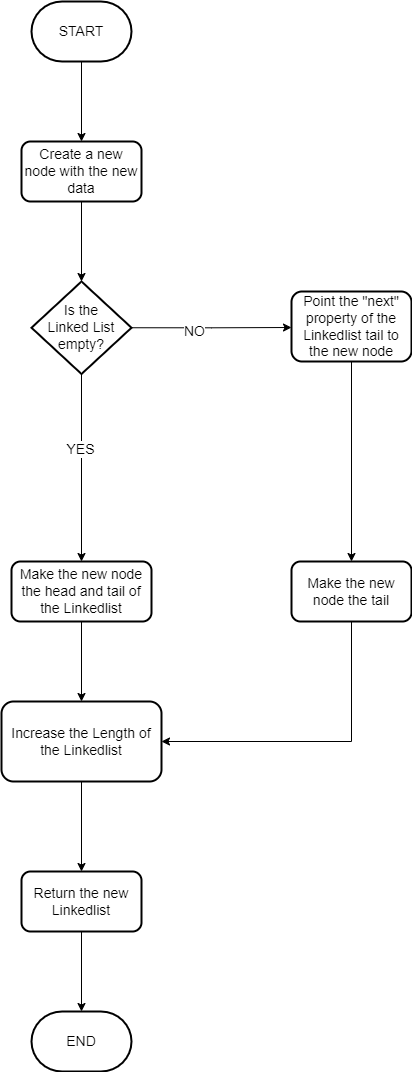

The diagram above was exported from draw.io. Its source (the exported page's mxGraphModel, read from the mxfile embedded in the PNG):
<mxGraphModel dx="1050" dy="541" grid="1" gridSize="10" guides="1" tooltips="1" connect="1" arrows="1" fold="1" page="1" pageScale="1" pageWidth="850" pageHeight="1100" math="0" shadow="0">
  <root>
    <mxCell id="0" />
    <mxCell id="1" parent="0" />
    <mxCell id="tNOzmM4kLfApZBHNErh5-21" value="" style="edgeStyle=orthogonalEdgeStyle;rounded=0;orthogonalLoop=1;jettySize=auto;html=1;fontSize=14;" edge="1" parent="1" source="tNOzmM4kLfApZBHNErh5-22">
      <mxGeometry relative="1" as="geometry">
        <mxPoint x="410" y="180" as="targetPoint" />
      </mxGeometry>
    </mxCell>
    <mxCell id="tNOzmM4kLfApZBHNErh5-22" value="START" style="strokeWidth=2;html=1;shape=mxgraph.flowchart.terminator;whiteSpace=wrap;fontSize=14;" vertex="1" parent="1">
      <mxGeometry x="360" y="40" width="100" height="60" as="geometry" />
    </mxCell>
    <mxCell id="tNOzmM4kLfApZBHNErh5-23" value="" style="edgeStyle=orthogonalEdgeStyle;rounded=0;orthogonalLoop=1;jettySize=auto;html=1;fontSize=14;" edge="1" parent="1">
      <mxGeometry relative="1" as="geometry">
        <mxPoint x="410" y="240" as="sourcePoint" />
        <mxPoint x="410" y="320" as="targetPoint" />
      </mxGeometry>
    </mxCell>
    <mxCell id="tNOzmM4kLfApZBHNErh5-28" value="Create a new node with the new data" style="rounded=1;whiteSpace=wrap;html=1;strokeWidth=2;fontSize=14;" vertex="1" parent="1">
      <mxGeometry x="350" y="180" width="120" height="60" as="geometry" />
    </mxCell>
    <mxCell id="tNOzmM4kLfApZBHNErh5-29" value="" style="edgeStyle=orthogonalEdgeStyle;rounded=0;orthogonalLoop=1;jettySize=auto;html=1;fontSize=14;" edge="1" parent="1" source="tNOzmM4kLfApZBHNErh5-30" target="tNOzmM4kLfApZBHNErh5-32">
      <mxGeometry relative="1" as="geometry" />
    </mxCell>
    <mxCell id="tNOzmM4kLfApZBHNErh5-30" value="Make the new node the head and tail of the Linkedlist" style="rounded=1;whiteSpace=wrap;html=1;strokeWidth=2;fontSize=14;" vertex="1" parent="1">
      <mxGeometry x="340" y="600" width="140" height="60" as="geometry" />
    </mxCell>
    <mxCell id="tNOzmM4kLfApZBHNErh5-31" value="" style="edgeStyle=orthogonalEdgeStyle;rounded=0;orthogonalLoop=1;jettySize=auto;html=1;fontSize=14;" edge="1" parent="1" source="tNOzmM4kLfApZBHNErh5-32" target="tNOzmM4kLfApZBHNErh5-34">
      <mxGeometry relative="1" as="geometry" />
    </mxCell>
    <mxCell id="tNOzmM4kLfApZBHNErh5-32" value="Increase the Length of the Linkedlist" style="rounded=1;whiteSpace=wrap;html=1;strokeWidth=2;fontSize=14;" vertex="1" parent="1">
      <mxGeometry x="330" y="740" width="160" height="80" as="geometry" />
    </mxCell>
    <mxCell id="tNOzmM4kLfApZBHNErh5-33" value="" style="edgeStyle=orthogonalEdgeStyle;rounded=0;orthogonalLoop=1;jettySize=auto;html=1;fontSize=14;" edge="1" parent="1" source="tNOzmM4kLfApZBHNErh5-34">
      <mxGeometry relative="1" as="geometry">
        <mxPoint x="410" y="1050" as="targetPoint" />
      </mxGeometry>
    </mxCell>
    <mxCell id="tNOzmM4kLfApZBHNErh5-34" value="Return the new Linkedlist" style="rounded=1;whiteSpace=wrap;html=1;strokeWidth=2;fontSize=14;" vertex="1" parent="1">
      <mxGeometry x="350" y="910" width="120" height="60" as="geometry" />
    </mxCell>
    <mxCell id="tNOzmM4kLfApZBHNErh5-37" value="END" style="strokeWidth=2;html=1;shape=mxgraph.flowchart.terminator;whiteSpace=wrap;fontSize=14;" vertex="1" parent="1">
      <mxGeometry x="360" y="1050" width="100" height="60" as="geometry" />
    </mxCell>
    <mxCell id="tNOzmM4kLfApZBHNErh5-39" value="Is the &lt;br&gt;Linked List empty?" style="strokeWidth=2;html=1;shape=mxgraph.flowchart.decision;whiteSpace=wrap;fontSize=14;" vertex="1" parent="1">
      <mxGeometry x="360" y="320" width="100" height="92.5" as="geometry" />
    </mxCell>
    <mxCell id="tNOzmM4kLfApZBHNErh5-42" value="" style="edgeStyle=orthogonalEdgeStyle;rounded=0;orthogonalLoop=1;jettySize=auto;html=1;fontSize=14;exitX=0.5;exitY=1;exitDx=0;exitDy=0;exitPerimeter=0;" edge="1" parent="1" source="tNOzmM4kLfApZBHNErh5-39" target="tNOzmM4kLfApZBHNErh5-30">
      <mxGeometry relative="1" as="geometry">
        <mxPoint x="660" y="498" as="sourcePoint" />
        <mxPoint x="410" y="460" as="targetPoint" />
        <Array as="points" />
      </mxGeometry>
    </mxCell>
    <mxCell id="tNOzmM4kLfApZBHNErh5-43" value="&lt;font style=&quot;font-size: 14px&quot;&gt;YES&lt;/font&gt;" style="edgeLabel;html=1;align=center;verticalAlign=middle;resizable=0;points=[];fontSize=11;" vertex="1" connectable="0" parent="tNOzmM4kLfApZBHNErh5-42">
      <mxGeometry x="-0.2114" y="-2" relative="1" as="geometry">
        <mxPoint y="1" as="offset" />
      </mxGeometry>
    </mxCell>
    <mxCell id="tNOzmM4kLfApZBHNErh5-44" value="" style="edgeStyle=orthogonalEdgeStyle;rounded=0;orthogonalLoop=1;jettySize=auto;html=1;fontSize=14;exitX=1;exitY=0.5;exitDx=0;exitDy=0;exitPerimeter=0;" edge="1" parent="1" source="tNOzmM4kLfApZBHNErh5-39">
      <mxGeometry relative="1" as="geometry">
        <mxPoint x="670" y="508" as="sourcePoint" />
        <mxPoint x="620" y="366" as="targetPoint" />
      </mxGeometry>
    </mxCell>
    <mxCell id="tNOzmM4kLfApZBHNErh5-45" value="&lt;font style=&quot;font-size: 14px&quot;&gt;NO&lt;/font&gt;" style="edgeLabel;html=1;align=center;verticalAlign=middle;resizable=0;points=[];fontSize=11;" vertex="1" connectable="0" parent="tNOzmM4kLfApZBHNErh5-44">
      <mxGeometry x="-0.2114" y="-2" relative="1" as="geometry">
        <mxPoint y="1" as="offset" />
      </mxGeometry>
    </mxCell>
    <mxCell id="tNOzmM4kLfApZBHNErh5-46" value="Point the &quot;next&quot; property of the Linkedlist tail to the new node" style="rounded=1;whiteSpace=wrap;html=1;fontSize=14;strokeWidth=2;" vertex="1" parent="1">
      <mxGeometry x="620" y="330" width="120" height="70" as="geometry" />
    </mxCell>
    <mxCell id="tNOzmM4kLfApZBHNErh5-47" value="Make the new node the tail" style="whiteSpace=wrap;html=1;fontSize=14;rounded=1;strokeWidth=2;" vertex="1" parent="1">
      <mxGeometry x="620" y="600" width="120" height="60" as="geometry" />
    </mxCell>
    <mxCell id="tNOzmM4kLfApZBHNErh5-48" value="" style="endArrow=classic;html=1;rounded=0;exitX=0.5;exitY=1;exitDx=0;exitDy=0;entryX=0.5;entryY=0;entryDx=0;entryDy=0;" edge="1" parent="1" source="tNOzmM4kLfApZBHNErh5-46" target="tNOzmM4kLfApZBHNErh5-47">
      <mxGeometry width="50" height="50" relative="1" as="geometry">
        <mxPoint x="680" y="420" as="sourcePoint" />
        <mxPoint x="730" y="370" as="targetPoint" />
      </mxGeometry>
    </mxCell>
    <mxCell id="iRV55he5yxSf12Vh99Rq-1" value="" style="endArrow=classic;html=1;rounded=0;exitX=0.5;exitY=1;exitDx=0;exitDy=0;entryX=1;entryY=0.5;entryDx=0;entryDy=0;" edge="1" parent="1" source="tNOzmM4kLfApZBHNErh5-47" target="tNOzmM4kLfApZBHNErh5-32">
      <mxGeometry width="50" height="50" relative="1" as="geometry">
        <mxPoint x="350" y="740" as="sourcePoint" />
        <mxPoint x="400" y="690" as="targetPoint" />
        <Array as="points">
          <mxPoint x="680" y="780" />
        </Array>
      </mxGeometry>
    </mxCell>
  </root>
</mxGraphModel>